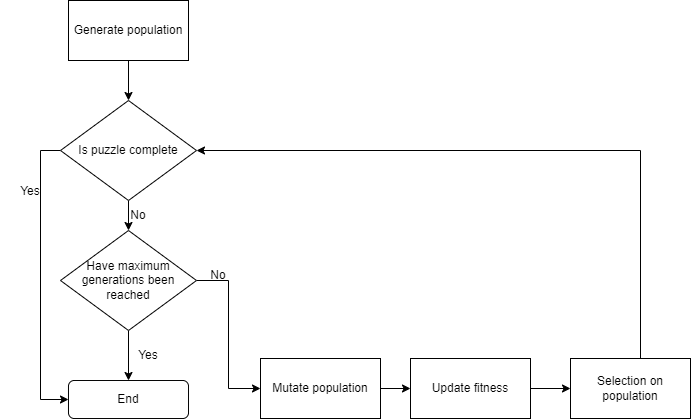

The diagram above was exported from draw.io. Its source (the exported page's mxGraphModel, read from the mxfile embedded in the PNG):
<mxGraphModel dx="1422" dy="865" grid="1" gridSize="10" guides="1" tooltips="1" connect="1" arrows="1" fold="1" page="1" pageScale="1" pageWidth="827" pageHeight="1169" math="0" shadow="0">
  <root>
    <mxCell id="3zinuzcdg1ft8f6rmIg4-0" />
    <mxCell id="3zinuzcdg1ft8f6rmIg4-1" parent="3zinuzcdg1ft8f6rmIg4-0" />
    <mxCell id="qSiqFptNPOdwFXDy-H_B-0" style="edgeStyle=orthogonalEdgeStyle;rounded=0;orthogonalLoop=1;jettySize=auto;html=1;entryX=0.5;entryY=0;entryDx=0;entryDy=0;" edge="1" parent="3zinuzcdg1ft8f6rmIg4-1" source="qSiqFptNPOdwFXDy-H_B-1" target="qSiqFptNPOdwFXDy-H_B-4">
      <mxGeometry relative="1" as="geometry">
        <mxPoint x="208" y="430" as="targetPoint" />
      </mxGeometry>
    </mxCell>
    <mxCell id="qSiqFptNPOdwFXDy-H_B-1" value="Generate population" style="rounded=0;whiteSpace=wrap;html=1;" vertex="1" parent="3zinuzcdg1ft8f6rmIg4-1">
      <mxGeometry x="148" y="100" width="120" height="60" as="geometry" />
    </mxCell>
    <mxCell id="qSiqFptNPOdwFXDy-H_B-2" style="edgeStyle=orthogonalEdgeStyle;rounded=0;orthogonalLoop=1;jettySize=auto;html=1;entryX=0.5;entryY=0;entryDx=0;entryDy=0;" edge="1" parent="3zinuzcdg1ft8f6rmIg4-1" source="qSiqFptNPOdwFXDy-H_B-4" target="qSiqFptNPOdwFXDy-H_B-7">
      <mxGeometry relative="1" as="geometry" />
    </mxCell>
    <mxCell id="qSiqFptNPOdwFXDy-H_B-3" style="edgeStyle=orthogonalEdgeStyle;rounded=0;orthogonalLoop=1;jettySize=auto;html=1;exitX=0;exitY=0.5;exitDx=0;exitDy=0;entryX=0;entryY=0.5;entryDx=0;entryDy=0;" edge="1" parent="3zinuzcdg1ft8f6rmIg4-1" source="qSiqFptNPOdwFXDy-H_B-4" target="qSiqFptNPOdwFXDy-H_B-8">
      <mxGeometry relative="1" as="geometry" />
    </mxCell>
    <mxCell id="qSiqFptNPOdwFXDy-H_B-4" value="Is puzzle complete" style="rhombus;whiteSpace=wrap;html=1;" vertex="1" parent="3zinuzcdg1ft8f6rmIg4-1">
      <mxGeometry x="140" y="200" width="136" height="100" as="geometry" />
    </mxCell>
    <mxCell id="qSiqFptNPOdwFXDy-H_B-5" style="edgeStyle=orthogonalEdgeStyle;rounded=0;orthogonalLoop=1;jettySize=auto;html=1;entryX=0;entryY=0.5;entryDx=0;entryDy=0;" edge="1" parent="3zinuzcdg1ft8f6rmIg4-1" source="qSiqFptNPOdwFXDy-H_B-7" target="xbVrM_wT01xZn_YPO1Po-0">
      <mxGeometry relative="1" as="geometry">
        <mxPoint x="386" y="383" as="targetPoint" />
        <Array as="points" />
      </mxGeometry>
    </mxCell>
    <mxCell id="qSiqFptNPOdwFXDy-H_B-6" style="edgeStyle=orthogonalEdgeStyle;rounded=0;orthogonalLoop=1;jettySize=auto;html=1;exitX=0.5;exitY=1;exitDx=0;exitDy=0;entryX=0.5;entryY=0;entryDx=0;entryDy=0;" edge="1" parent="3zinuzcdg1ft8f6rmIg4-1" source="qSiqFptNPOdwFXDy-H_B-7" target="qSiqFptNPOdwFXDy-H_B-8">
      <mxGeometry relative="1" as="geometry" />
    </mxCell>
    <mxCell id="qSiqFptNPOdwFXDy-H_B-7" value="Have maximum generations been reached" style="rhombus;whiteSpace=wrap;html=1;" vertex="1" parent="3zinuzcdg1ft8f6rmIg4-1">
      <mxGeometry x="140" y="330" width="136" height="100" as="geometry" />
    </mxCell>
    <mxCell id="qSiqFptNPOdwFXDy-H_B-8" value="End" style="rounded=1;whiteSpace=wrap;html=1;" vertex="1" parent="3zinuzcdg1ft8f6rmIg4-1">
      <mxGeometry x="148" y="480" width="120" height="38" as="geometry" />
    </mxCell>
    <mxCell id="qSiqFptNPOdwFXDy-H_B-9" value="Yes" style="text;html=1;strokeColor=none;fillColor=none;align=center;verticalAlign=middle;whiteSpace=wrap;rounded=0;" vertex="1" parent="3zinuzcdg1ft8f6rmIg4-1">
      <mxGeometry x="198" y="440" width="60" height="30" as="geometry" />
    </mxCell>
    <mxCell id="qSiqFptNPOdwFXDy-H_B-10" value="Yes" style="text;html=1;strokeColor=none;fillColor=none;align=center;verticalAlign=middle;whiteSpace=wrap;rounded=0;" vertex="1" parent="3zinuzcdg1ft8f6rmIg4-1">
      <mxGeometry x="80" y="276" width="60" height="30" as="geometry" />
    </mxCell>
    <mxCell id="qSiqFptNPOdwFXDy-H_B-11" value="No" style="text;html=1;strokeColor=none;fillColor=none;align=center;verticalAlign=middle;whiteSpace=wrap;rounded=0;" vertex="1" parent="3zinuzcdg1ft8f6rmIg4-1">
      <mxGeometry x="188" y="300" width="60" height="30" as="geometry" />
    </mxCell>
    <mxCell id="qSiqFptNPOdwFXDy-H_B-12" value="No" style="text;html=1;strokeColor=none;fillColor=none;align=center;verticalAlign=middle;whiteSpace=wrap;rounded=0;" vertex="1" parent="3zinuzcdg1ft8f6rmIg4-1">
      <mxGeometry x="268" y="360" width="60" height="30" as="geometry" />
    </mxCell>
    <mxCell id="xbVrM_wT01xZn_YPO1Po-4" style="edgeStyle=orthogonalEdgeStyle;rounded=0;orthogonalLoop=1;jettySize=auto;html=1;entryX=0;entryY=0.5;entryDx=0;entryDy=0;" edge="1" parent="3zinuzcdg1ft8f6rmIg4-1" source="xbVrM_wT01xZn_YPO1Po-0" target="xbVrM_wT01xZn_YPO1Po-1">
      <mxGeometry relative="1" as="geometry" />
    </mxCell>
    <mxCell id="xbVrM_wT01xZn_YPO1Po-0" value="Mutate population" style="rounded=0;whiteSpace=wrap;html=1;" vertex="1" parent="3zinuzcdg1ft8f6rmIg4-1">
      <mxGeometry x="340" y="458" width="120" height="60" as="geometry" />
    </mxCell>
    <mxCell id="xbVrM_wT01xZn_YPO1Po-5" style="edgeStyle=orthogonalEdgeStyle;rounded=0;orthogonalLoop=1;jettySize=auto;html=1;entryX=0;entryY=0.5;entryDx=0;entryDy=0;" edge="1" parent="3zinuzcdg1ft8f6rmIg4-1" source="xbVrM_wT01xZn_YPO1Po-1" target="xbVrM_wT01xZn_YPO1Po-2">
      <mxGeometry relative="1" as="geometry" />
    </mxCell>
    <mxCell id="xbVrM_wT01xZn_YPO1Po-1" value="Update fitness" style="rounded=0;whiteSpace=wrap;html=1;" vertex="1" parent="3zinuzcdg1ft8f6rmIg4-1">
      <mxGeometry x="490" y="458" width="120" height="60" as="geometry" />
    </mxCell>
    <mxCell id="xbVrM_wT01xZn_YPO1Po-3" style="edgeStyle=orthogonalEdgeStyle;rounded=0;orthogonalLoop=1;jettySize=auto;html=1;entryX=1;entryY=0.5;entryDx=0;entryDy=0;" edge="1" parent="3zinuzcdg1ft8f6rmIg4-1" source="xbVrM_wT01xZn_YPO1Po-2" target="qSiqFptNPOdwFXDy-H_B-4">
      <mxGeometry relative="1" as="geometry">
        <Array as="points">
          <mxPoint x="720" y="250" />
        </Array>
      </mxGeometry>
    </mxCell>
    <mxCell id="xbVrM_wT01xZn_YPO1Po-2" value="Selection on population" style="rounded=0;whiteSpace=wrap;html=1;" vertex="1" parent="3zinuzcdg1ft8f6rmIg4-1">
      <mxGeometry x="650" y="458" width="120" height="60" as="geometry" />
    </mxCell>
  </root>
</mxGraphModel>